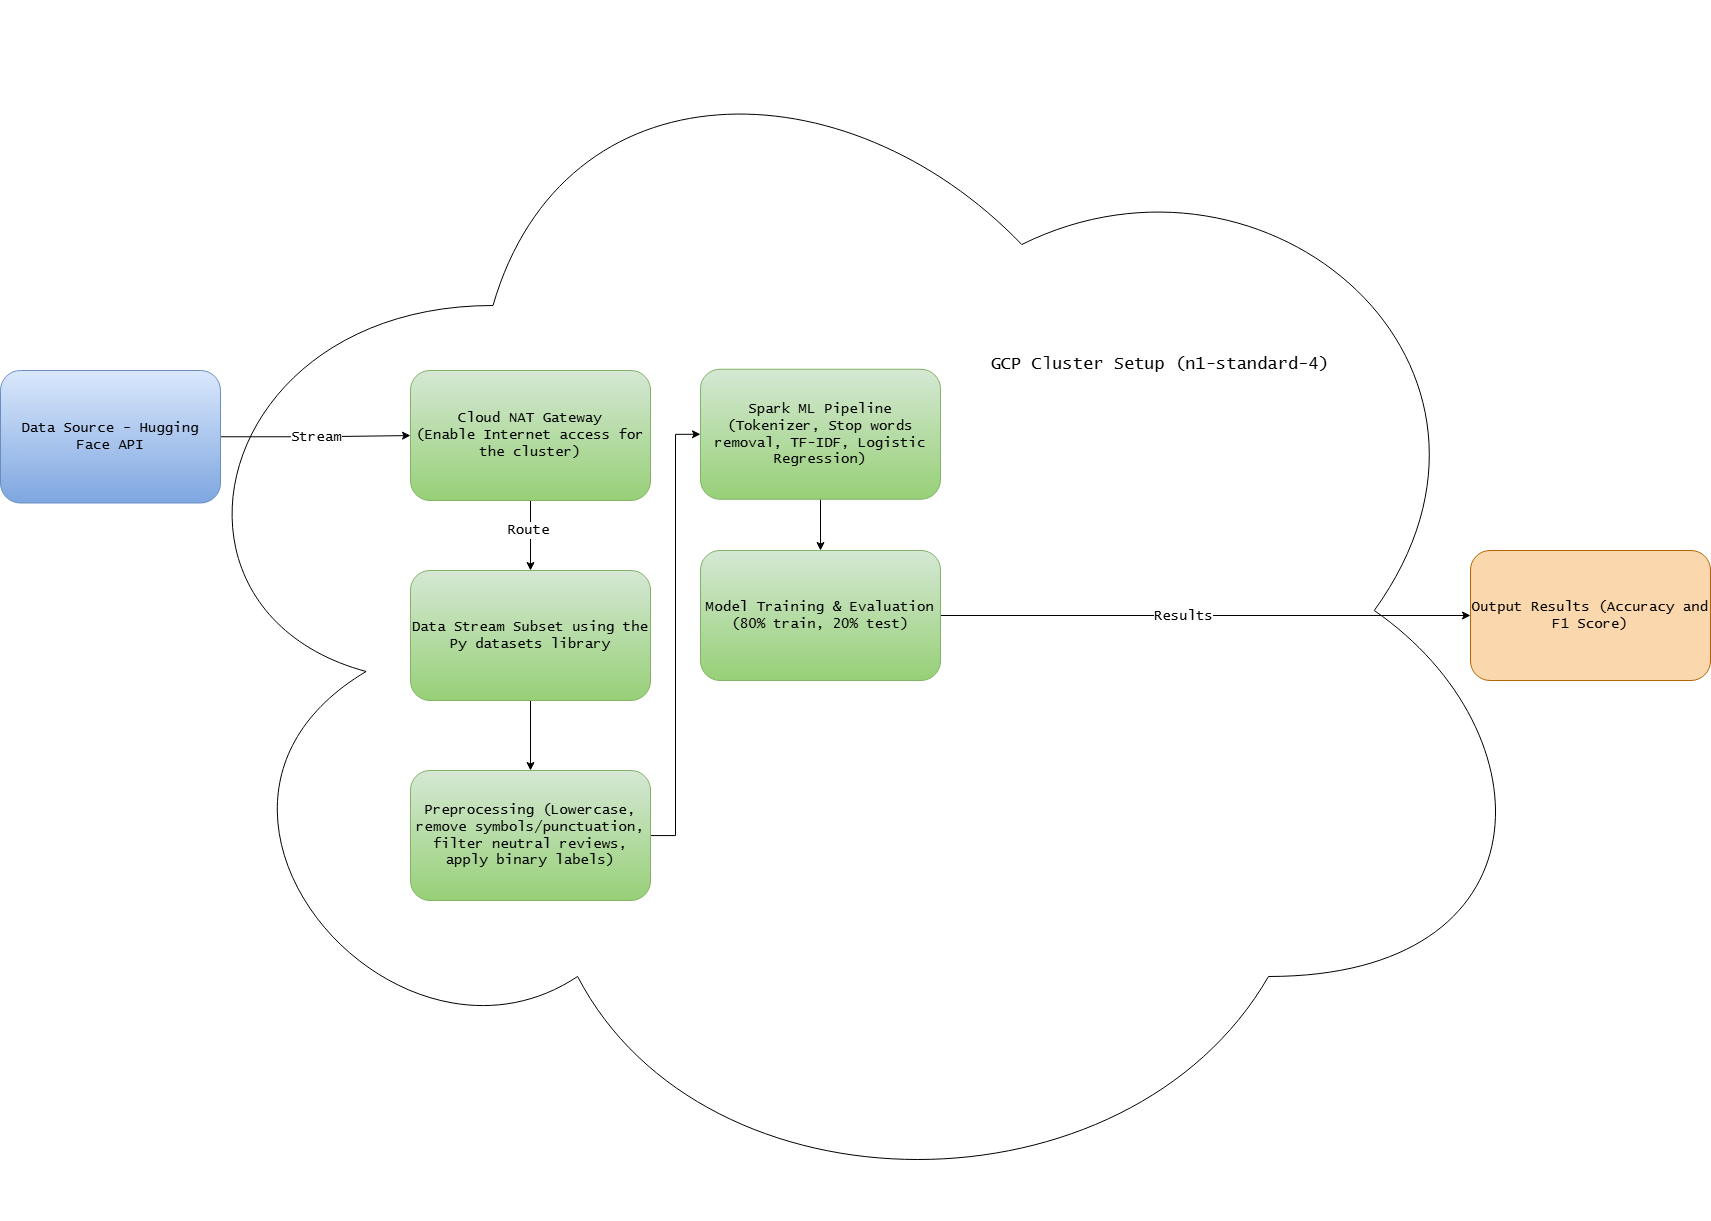

The diagram above was exported from draw.io. Its source (the exported page's mxGraphModel, read from the mxfile embedded in the PNG):
<mxGraphModel dx="2735" dy="2144" grid="1" gridSize="10" guides="1" tooltips="1" connect="1" arrows="1" fold="1" page="1" pageScale="1" pageWidth="850" pageHeight="1100" math="0" shadow="0">
  <root>
    <mxCell id="0" />
    <mxCell id="1" parent="0" />
    <mxCell id="hQ9AYsdOj-ECJnbr81cU-24" parent="1" style="ellipse;shape=cloud;whiteSpace=wrap;html=1;" value="" vertex="1">
      <mxGeometry height="1220" width="1410" x="110" y="-230" as="geometry" />
    </mxCell>
    <mxCell id="hQ9AYsdOj-ECJnbr81cU-3" edge="1" parent="1" source="hQ9AYsdOj-ECJnbr81cU-1" style="edgeStyle=orthogonalEdgeStyle;rounded=0;orthogonalLoop=1;jettySize=auto;html=1;fontFamily=Lucida Console;fontSize=14;" target="hQ9AYsdOj-ECJnbr81cU-2" value="">
      <mxGeometry relative="1" as="geometry" />
    </mxCell>
    <mxCell id="hQ9AYsdOj-ECJnbr81cU-20" connectable="0" parent="hQ9AYsdOj-ECJnbr81cU-3" style="edgeLabel;html=1;align=center;verticalAlign=middle;resizable=0;points=[];fontFamily=Lucida Console;fontSize=14;" value="Stream" vertex="1">
      <mxGeometry relative="1" x="-0.0151" as="geometry">
        <mxPoint as="offset" />
      </mxGeometry>
    </mxCell>
    <mxCell id="hQ9AYsdOj-ECJnbr81cU-1" parent="1" style="rounded=1;whiteSpace=wrap;html=1;fontFamily=Lucida Console;fontSize=14;fillColor=#dae8fc;strokeColor=#6c8ebf;gradientColor=#7ea6e0;" value="Data Source - Hugging Face API" vertex="1">
      <mxGeometry height="132.5" width="220" x="-30" y="140" as="geometry" />
    </mxCell>
    <mxCell id="hQ9AYsdOj-ECJnbr81cU-8" edge="1" parent="1" source="hQ9AYsdOj-ECJnbr81cU-2" style="edgeStyle=orthogonalEdgeStyle;rounded=0;orthogonalLoop=1;jettySize=auto;html=1;fontFamily=Lucida Console;fontSize=14;" target="hQ9AYsdOj-ECJnbr81cU-4">
      <mxGeometry relative="1" as="geometry" />
    </mxCell>
    <mxCell id="hQ9AYsdOj-ECJnbr81cU-21" connectable="0" parent="hQ9AYsdOj-ECJnbr81cU-8" style="edgeLabel;html=1;align=center;verticalAlign=middle;resizable=0;points=[];fontFamily=Lucida Console;fontSize=14;" value="Route" vertex="1">
      <mxGeometry relative="1" x="-0.1714" y="-3" as="geometry">
        <mxPoint as="offset" />
      </mxGeometry>
    </mxCell>
    <mxCell id="hQ9AYsdOj-ECJnbr81cU-2" parent="1" style="rounded=1;whiteSpace=wrap;html=1;fontFamily=Lucida Console;fontSize=14;fillColor=#d5e8d4;gradientColor=#97d077;strokeColor=#82b366;" value="Cloud NAT Gateway&lt;div&gt;(Enable Internet access for the cluster)&lt;/div&gt;" vertex="1">
      <mxGeometry height="130" width="240" x="380" y="140" as="geometry" />
    </mxCell>
    <mxCell id="hQ9AYsdOj-ECJnbr81cU-9" edge="1" parent="1" source="hQ9AYsdOj-ECJnbr81cU-4" style="edgeStyle=orthogonalEdgeStyle;rounded=0;orthogonalLoop=1;jettySize=auto;html=1;fontFamily=Lucida Console;fontSize=14;" target="hQ9AYsdOj-ECJnbr81cU-6">
      <mxGeometry relative="1" as="geometry" />
    </mxCell>
    <mxCell id="hQ9AYsdOj-ECJnbr81cU-4" parent="1" style="rounded=1;whiteSpace=wrap;html=1;fontFamily=Lucida Console;fontSize=14;fillColor=#d5e8d4;gradientColor=#97d077;strokeColor=#82b366;" value="Data Stream Subset using the Py datasets library" vertex="1">
      <mxGeometry height="130" width="240" x="380" y="340" as="geometry" />
    </mxCell>
    <mxCell id="hQ9AYsdOj-ECJnbr81cU-23" edge="1" parent="1" source="hQ9AYsdOj-ECJnbr81cU-6" style="edgeStyle=orthogonalEdgeStyle;rounded=0;orthogonalLoop=1;jettySize=auto;html=1;entryX=0;entryY=0.5;entryDx=0;entryDy=0;fontFamily=Lucida Console;fontSize=14;" target="hQ9AYsdOj-ECJnbr81cU-10">
      <mxGeometry relative="1" as="geometry" />
    </mxCell>
    <mxCell id="hQ9AYsdOj-ECJnbr81cU-6" parent="1" style="rounded=1;whiteSpace=wrap;html=1;fontFamily=Lucida Console;fontSize=14;fillColor=#d5e8d4;gradientColor=#97d077;strokeColor=#82b366;" value="Preprocessing (Lowercase, remove symbols/punctuation, filter neutral reviews, apply binary labels)" vertex="1">
      <mxGeometry height="130" width="240" x="380" y="540" as="geometry" />
    </mxCell>
    <mxCell id="hQ9AYsdOj-ECJnbr81cU-14" edge="1" parent="1" source="hQ9AYsdOj-ECJnbr81cU-10" style="edgeStyle=orthogonalEdgeStyle;rounded=0;orthogonalLoop=1;jettySize=auto;html=1;fontFamily=Lucida Console;fontSize=14;" target="hQ9AYsdOj-ECJnbr81cU-13" value="">
      <mxGeometry relative="1" as="geometry" />
    </mxCell>
    <mxCell id="hQ9AYsdOj-ECJnbr81cU-10" parent="1" style="rounded=1;whiteSpace=wrap;html=1;fontFamily=Lucida Console;fontSize=14;fillColor=#d5e8d4;gradientColor=#97d077;strokeColor=#82b366;" value="Spark ML Pipeline (Tokenizer, Stop words removal, TF-IDF, Logistic Regression)" vertex="1">
      <mxGeometry height="130" width="240" x="670" y="138.75" as="geometry" />
    </mxCell>
    <mxCell id="hQ9AYsdOj-ECJnbr81cU-19" edge="1" parent="1" source="hQ9AYsdOj-ECJnbr81cU-13" style="edgeStyle=orthogonalEdgeStyle;rounded=0;orthogonalLoop=1;jettySize=auto;html=1;fontFamily=Lucida Console;fontSize=14;" target="hQ9AYsdOj-ECJnbr81cU-18" value="">
      <mxGeometry relative="1" as="geometry" />
    </mxCell>
    <mxCell id="hQ9AYsdOj-ECJnbr81cU-22" connectable="0" parent="hQ9AYsdOj-ECJnbr81cU-19" style="edgeLabel;html=1;align=center;verticalAlign=middle;resizable=0;points=[];fontFamily=Lucida Console;fontSize=14;" value="Results" vertex="1">
      <mxGeometry relative="1" x="-0.0853" as="geometry">
        <mxPoint as="offset" />
      </mxGeometry>
    </mxCell>
    <mxCell id="hQ9AYsdOj-ECJnbr81cU-13" parent="1" style="rounded=1;whiteSpace=wrap;html=1;fontFamily=Lucida Console;fontSize=14;fillColor=#d5e8d4;gradientColor=#97d077;strokeColor=#82b366;" value="Model Training &amp;amp; Evaluation (80% train, 20% test)" vertex="1">
      <mxGeometry height="130" width="240" x="670" y="320" as="geometry" />
    </mxCell>
    <mxCell id="hQ9AYsdOj-ECJnbr81cU-18" parent="1" style="rounded=1;whiteSpace=wrap;html=1;fontFamily=Lucida Console;fontSize=14;fillColor=#fad7ac;strokeColor=#b46504;" value="Output Results (Accuracy and F1 Score)" vertex="1">
      <mxGeometry height="130" width="240" x="1440" y="320" as="geometry" />
    </mxCell>
    <mxCell id="hQ9AYsdOj-ECJnbr81cU-25" parent="1" style="text;html=1;whiteSpace=wrap;strokeColor=none;fillColor=none;align=center;verticalAlign=middle;rounded=0;fontSize=17;fontFamily=Lucida Console;" value="GCP Cluster Setup (&lt;span style=&quot;line-height: 115%;&quot;&gt;n1-standard-4&lt;/span&gt;)" vertex="1">
      <mxGeometry height="110" width="380" x="940" y="80" as="geometry" />
    </mxCell>
  </root>
</mxGraphModel>